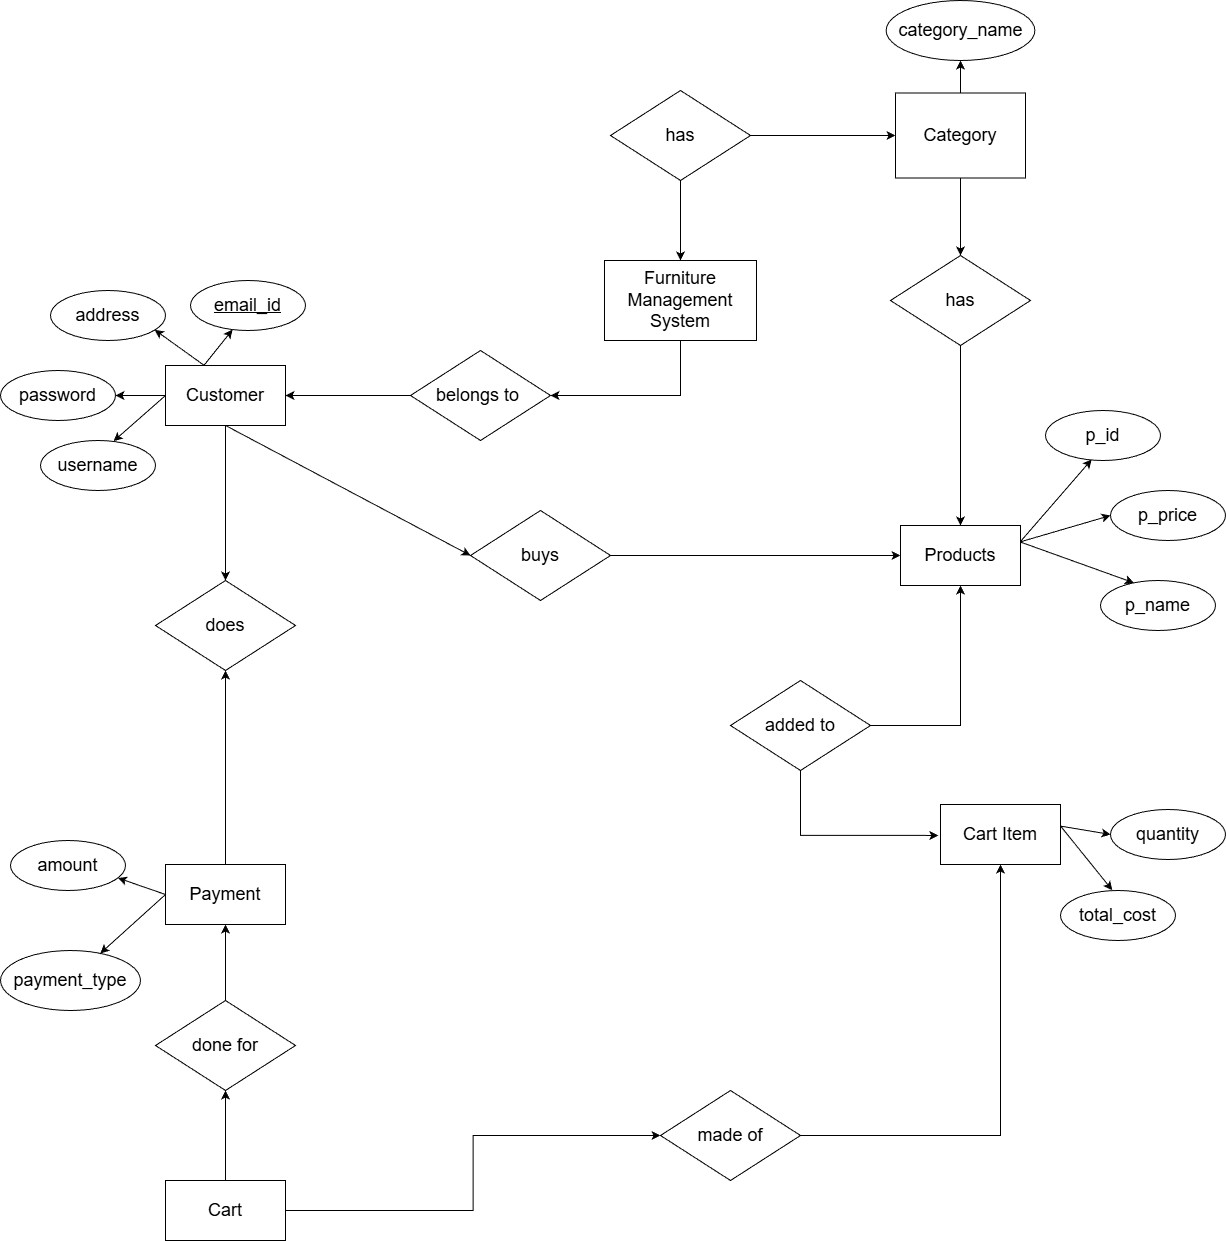

The diagram above was exported from draw.io. Its source (the exported page's mxGraphModel, read from the mxfile embedded in the PNG):
<mxGraphModel dx="3390" dy="2212" grid="1" gridSize="10" guides="1" tooltips="1" connect="1" arrows="1" fold="1" page="1" pageScale="1" pageWidth="827" pageHeight="1169" math="0" shadow="0">
  <root>
    <mxCell id="0" />
    <mxCell id="1" parent="0" />
    <mxCell id="jYO6awMH3kjZIHaxNuH2-31" edge="1" parent="1" source="jYO6awMH3kjZIHaxNuH2-1" style="edgeStyle=orthogonalEdgeStyle;rounded=0;orthogonalLoop=1;jettySize=auto;html=1;entryX=1;entryY=0.5;entryDx=0;entryDy=0;" target="jYO6awMH3kjZIHaxNuH2-12">
      <mxGeometry relative="1" as="geometry" />
    </mxCell>
    <mxCell id="jYO6awMH3kjZIHaxNuH2-58" edge="1" parent="1" source="jYO6awMH3kjZIHaxNuH2-1" style="edgeStyle=orthogonalEdgeStyle;rounded=0;orthogonalLoop=1;jettySize=auto;html=1;" target="jYO6awMH3kjZIHaxNuH2-3">
      <mxGeometry relative="1" as="geometry" />
    </mxCell>
    <mxCell id="jYO6awMH3kjZIHaxNuH2-1" parent="1" style="rounded=0;whiteSpace=wrap;html=1;" value="" vertex="1">
      <mxGeometry height="60" width="120" x="15" y="115" as="geometry" />
    </mxCell>
    <mxCell id="jYO6awMH3kjZIHaxNuH2-2" parent="1" style="ellipse;whiteSpace=wrap;html=1;" value="&lt;font style=&quot;font-size: 18px;&quot;&gt;payment_type&lt;/font&gt;" vertex="1">
      <mxGeometry height="60" width="140" x="-150" y="700" as="geometry" />
    </mxCell>
    <mxCell id="jYO6awMH3kjZIHaxNuH2-3" parent="1" style="rhombus;whiteSpace=wrap;html=1;" value="&lt;font style=&quot;font-size: 18px;&quot;&gt;does&lt;/font&gt;" vertex="1">
      <mxGeometry height="90" width="140" x="5" y="330" as="geometry" />
    </mxCell>
    <mxCell id="jYO6awMH3kjZIHaxNuH2-46" edge="1" parent="1" source="jYO6awMH3kjZIHaxNuH2-4" style="edgeStyle=orthogonalEdgeStyle;rounded=0;orthogonalLoop=1;jettySize=auto;html=1;" target="jYO6awMH3kjZIHaxNuH2-24">
      <mxGeometry relative="1" as="geometry">
        <Array as="points">
          <mxPoint x="530" y="145" />
        </Array>
      </mxGeometry>
    </mxCell>
    <mxCell id="jYO6awMH3kjZIHaxNuH2-4" parent="1" style="rounded=0;whiteSpace=wrap;html=1;" value="&lt;font style=&quot;font-size: 18px;&quot;&gt;Furniture Management System&lt;/font&gt;" vertex="1">
      <mxGeometry height="80" width="152" x="454" y="10" as="geometry" />
    </mxCell>
    <mxCell id="jYO6awMH3kjZIHaxNuH2-49" edge="1" parent="1" source="jYO6awMH3kjZIHaxNuH2-5" style="edgeStyle=orthogonalEdgeStyle;rounded=0;orthogonalLoop=1;jettySize=auto;html=1;" target="jYO6awMH3kjZIHaxNuH2-15" value="">
      <mxGeometry relative="1" as="geometry" />
    </mxCell>
    <mxCell id="jYO6awMH3kjZIHaxNuH2-51" edge="1" parent="1" source="jYO6awMH3kjZIHaxNuH2-5" style="edgeStyle=orthogonalEdgeStyle;rounded=0;orthogonalLoop=1;jettySize=auto;html=1;entryX=0.5;entryY=0;entryDx=0;entryDy=0;" target="jYO6awMH3kjZIHaxNuH2-22">
      <mxGeometry relative="1" as="geometry" />
    </mxCell>
    <mxCell id="jYO6awMH3kjZIHaxNuH2-5" parent="1" style="rounded=0;whiteSpace=wrap;html=1;" value="&lt;font style=&quot;font-size: 18px;&quot;&gt;Category&lt;/font&gt;" vertex="1">
      <mxGeometry height="85" width="130" x="745" y="-157.5" as="geometry" />
    </mxCell>
    <mxCell id="jYO6awMH3kjZIHaxNuH2-6" parent="1" style="rounded=0;whiteSpace=wrap;html=1;" value="&lt;font style=&quot;font-size: 18px;&quot;&gt;Products&lt;/font&gt;" vertex="1">
      <mxGeometry height="60" width="120" x="750" y="275" as="geometry" />
    </mxCell>
    <mxCell id="jYO6awMH3kjZIHaxNuH2-7" parent="1" style="rounded=0;whiteSpace=wrap;html=1;" value="&lt;font style=&quot;font-size: 18px;&quot;&gt;Cart Item&lt;/font&gt;" vertex="1">
      <mxGeometry height="60" width="120" x="790" y="554" as="geometry" />
    </mxCell>
    <mxCell id="jYO6awMH3kjZIHaxNuH2-59" edge="1" parent="1" source="jYO6awMH3kjZIHaxNuH2-8" style="edgeStyle=orthogonalEdgeStyle;rounded=0;orthogonalLoop=1;jettySize=auto;html=1;entryX=0.5;entryY=1;entryDx=0;entryDy=0;" target="jYO6awMH3kjZIHaxNuH2-3">
      <mxGeometry relative="1" as="geometry" />
    </mxCell>
    <mxCell id="jYO6awMH3kjZIHaxNuH2-8" parent="1" style="rounded=0;whiteSpace=wrap;html=1;" value="&lt;font style=&quot;font-size: 18px;&quot;&gt;Payment&lt;/font&gt;" vertex="1">
      <mxGeometry height="60" width="120" x="15" y="614" as="geometry" />
    </mxCell>
    <mxCell id="jYO6awMH3kjZIHaxNuH2-61" edge="1" parent="1" source="jYO6awMH3kjZIHaxNuH2-9" style="edgeStyle=orthogonalEdgeStyle;rounded=0;orthogonalLoop=1;jettySize=auto;html=1;entryX=0.5;entryY=1;entryDx=0;entryDy=0;" target="jYO6awMH3kjZIHaxNuH2-27">
      <mxGeometry relative="1" as="geometry" />
    </mxCell>
    <mxCell id="jYO6awMH3kjZIHaxNuH2-62" edge="1" parent="1" source="jYO6awMH3kjZIHaxNuH2-9" style="edgeStyle=orthogonalEdgeStyle;rounded=0;orthogonalLoop=1;jettySize=auto;html=1;" target="jYO6awMH3kjZIHaxNuH2-26">
      <mxGeometry relative="1" as="geometry" />
    </mxCell>
    <mxCell id="jYO6awMH3kjZIHaxNuH2-9" parent="1" style="rounded=0;whiteSpace=wrap;html=1;" value="&lt;font style=&quot;font-size: 18px;&quot;&gt;Cart&lt;/font&gt;" vertex="1">
      <mxGeometry height="60" width="120" x="15" y="930" as="geometry" />
    </mxCell>
    <mxCell id="jYO6awMH3kjZIHaxNuH2-10" parent="1" style="ellipse;whiteSpace=wrap;html=1;" value="&lt;font style=&quot;font-size: 18px;&quot;&gt;amount&lt;/font&gt;" vertex="1">
      <mxGeometry height="50" width="115" x="-140" y="590" as="geometry" />
    </mxCell>
    <mxCell id="jYO6awMH3kjZIHaxNuH2-11" parent="1" style="ellipse;whiteSpace=wrap;html=1;" value="&lt;font style=&quot;font-size: 18px;&quot;&gt;username&lt;/font&gt;" vertex="1">
      <mxGeometry height="50" width="115" x="-110" y="190" as="geometry" />
    </mxCell>
    <mxCell id="jYO6awMH3kjZIHaxNuH2-12" parent="1" style="ellipse;whiteSpace=wrap;html=1;" value="&lt;font style=&quot;font-size: 18px;&quot;&gt;password&lt;/font&gt;" vertex="1">
      <mxGeometry height="50" width="115" x="-150" y="120" as="geometry" />
    </mxCell>
    <mxCell id="jYO6awMH3kjZIHaxNuH2-13" parent="1" style="ellipse;whiteSpace=wrap;html=1;" value="&lt;font style=&quot;font-size: 18px;&quot;&gt;address&lt;/font&gt;" vertex="1">
      <mxGeometry height="50" width="115" x="-100" y="40" as="geometry" />
    </mxCell>
    <mxCell id="jYO6awMH3kjZIHaxNuH2-14" parent="1" style="ellipse;whiteSpace=wrap;html=1;" value="&lt;u&gt;&lt;font style=&quot;font-size: 18px;&quot;&gt;email_id&lt;/font&gt;&lt;/u&gt;" vertex="1">
      <mxGeometry height="50" width="115" x="40" y="30" as="geometry" />
    </mxCell>
    <mxCell id="jYO6awMH3kjZIHaxNuH2-15" parent="1" style="ellipse;whiteSpace=wrap;html=1;" value="&lt;font style=&quot;font-size: 18px;&quot;&gt;category_name&lt;/font&gt;" vertex="1">
      <mxGeometry height="60" width="148.75" x="735.63" y="-250" as="geometry" />
    </mxCell>
    <mxCell id="jYO6awMH3kjZIHaxNuH2-16" parent="1" style="ellipse;whiteSpace=wrap;html=1;" value="&lt;font style=&quot;font-size: 18px;&quot;&gt;p_name&lt;/font&gt;" vertex="1">
      <mxGeometry height="50" width="115" x="950" y="330" as="geometry" />
    </mxCell>
    <mxCell id="jYO6awMH3kjZIHaxNuH2-17" parent="1" style="ellipse;whiteSpace=wrap;html=1;" value="&lt;font style=&quot;font-size: 18px;&quot;&gt;total_cost&lt;/font&gt;" vertex="1">
      <mxGeometry height="50" width="115" x="910" y="640" as="geometry" />
    </mxCell>
    <mxCell id="jYO6awMH3kjZIHaxNuH2-18" parent="1" style="ellipse;whiteSpace=wrap;html=1;" value="&lt;font style=&quot;font-size: 18px;&quot;&gt;p_id&lt;/font&gt;" vertex="1">
      <mxGeometry height="50" width="115" x="895" y="160" as="geometry" />
    </mxCell>
    <mxCell id="jYO6awMH3kjZIHaxNuH2-19" parent="1" style="ellipse;whiteSpace=wrap;html=1;" value="&lt;font style=&quot;font-size: 18px;&quot;&gt;quantity&lt;/font&gt;" vertex="1">
      <mxGeometry height="50" width="115" x="960" y="559" as="geometry" />
    </mxCell>
    <mxCell id="jYO6awMH3kjZIHaxNuH2-20" parent="1" style="ellipse;whiteSpace=wrap;html=1;" value="&lt;font style=&quot;font-size: 18px;&quot;&gt;p_price&lt;/font&gt;" vertex="1">
      <mxGeometry height="50" width="115" x="960" y="240" as="geometry" />
    </mxCell>
    <mxCell id="jYO6awMH3kjZIHaxNuH2-74" edge="1" parent="1" source="jYO6awMH3kjZIHaxNuH2-21" style="edgeStyle=orthogonalEdgeStyle;rounded=0;orthogonalLoop=1;jettySize=auto;html=1;entryX=0;entryY=0.5;entryDx=0;entryDy=0;" target="jYO6awMH3kjZIHaxNuH2-6">
      <mxGeometry relative="1" as="geometry">
        <mxPoint x="750" y="340" as="targetPoint" />
      </mxGeometry>
    </mxCell>
    <mxCell id="jYO6awMH3kjZIHaxNuH2-21" parent="1" style="rhombus;whiteSpace=wrap;html=1;" value="&lt;font style=&quot;font-size: 18px;&quot;&gt;buys&lt;/font&gt;" vertex="1">
      <mxGeometry height="90" width="140" x="320" y="260" as="geometry" />
    </mxCell>
    <mxCell id="jYO6awMH3kjZIHaxNuH2-54" edge="1" parent="1" source="jYO6awMH3kjZIHaxNuH2-22" style="edgeStyle=orthogonalEdgeStyle;rounded=0;orthogonalLoop=1;jettySize=auto;html=1;entryX=0.5;entryY=0;entryDx=0;entryDy=0;" target="jYO6awMH3kjZIHaxNuH2-6">
      <mxGeometry relative="1" as="geometry" />
    </mxCell>
    <mxCell id="jYO6awMH3kjZIHaxNuH2-22" parent="1" style="rhombus;whiteSpace=wrap;html=1;" value="&lt;font style=&quot;font-size: 18px;&quot;&gt;has&lt;/font&gt;" vertex="1">
      <mxGeometry height="90" width="140" x="740" y="5" as="geometry" />
    </mxCell>
    <mxCell id="jYO6awMH3kjZIHaxNuH2-47" edge="1" parent="1" source="jYO6awMH3kjZIHaxNuH2-23" style="edgeStyle=orthogonalEdgeStyle;rounded=0;orthogonalLoop=1;jettySize=auto;html=1;entryX=0.5;entryY=0;entryDx=0;entryDy=0;" target="jYO6awMH3kjZIHaxNuH2-4">
      <mxGeometry relative="1" as="geometry" />
    </mxCell>
    <mxCell id="jYO6awMH3kjZIHaxNuH2-48" edge="1" parent="1" source="jYO6awMH3kjZIHaxNuH2-23" style="edgeStyle=orthogonalEdgeStyle;rounded=0;orthogonalLoop=1;jettySize=auto;html=1;entryX=0;entryY=0.5;entryDx=0;entryDy=0;" target="jYO6awMH3kjZIHaxNuH2-5">
      <mxGeometry relative="1" as="geometry" />
    </mxCell>
    <mxCell id="jYO6awMH3kjZIHaxNuH2-23" parent="1" style="rhombus;whiteSpace=wrap;html=1;" value="&lt;font style=&quot;font-size: 18px;&quot;&gt;has&lt;/font&gt;" vertex="1">
      <mxGeometry height="90" width="140" x="460" y="-160" as="geometry" />
    </mxCell>
    <mxCell id="jYO6awMH3kjZIHaxNuH2-45" edge="1" parent="1" source="jYO6awMH3kjZIHaxNuH2-24" style="edgeStyle=orthogonalEdgeStyle;rounded=0;orthogonalLoop=1;jettySize=auto;html=1;" target="jYO6awMH3kjZIHaxNuH2-1">
      <mxGeometry relative="1" as="geometry" />
    </mxCell>
    <mxCell id="jYO6awMH3kjZIHaxNuH2-24" parent="1" style="rhombus;whiteSpace=wrap;html=1;" value="&lt;font style=&quot;font-size: 18px;&quot;&gt;belongs to&amp;nbsp;&lt;/font&gt;" vertex="1">
      <mxGeometry height="90" width="140" x="260" y="100" as="geometry" />
    </mxCell>
    <mxCell id="jYO6awMH3kjZIHaxNuH2-64" edge="1" parent="1" style="edgeStyle=orthogonalEdgeStyle;rounded=0;orthogonalLoop=1;jettySize=auto;html=1;entryX=-0.018;entryY=0.549;entryDx=0;entryDy=0;entryPerimeter=0;">
      <mxGeometry relative="1" as="geometry">
        <Array as="points">
          <mxPoint x="650" y="585" />
        </Array>
        <mxPoint x="649.9999999999991" y="519.0000000000002" as="sourcePoint" />
        <mxPoint x="787.8399999999999" y="584.9399999999998" as="targetPoint" />
      </mxGeometry>
    </mxCell>
    <mxCell id="jYO6awMH3kjZIHaxNuH2-65" edge="1" parent="1" source="jYO6awMH3kjZIHaxNuH2-25" style="edgeStyle=orthogonalEdgeStyle;rounded=0;orthogonalLoop=1;jettySize=auto;html=1;entryX=0.5;entryY=1;entryDx=0;entryDy=0;" target="jYO6awMH3kjZIHaxNuH2-6">
      <mxGeometry relative="1" as="geometry" />
    </mxCell>
    <mxCell id="jYO6awMH3kjZIHaxNuH2-25" parent="1" style="rhombus;whiteSpace=wrap;html=1;" value="&lt;font style=&quot;font-size: 18px;&quot;&gt;added to&lt;/font&gt;" vertex="1">
      <mxGeometry height="90" width="140" x="580" y="430" as="geometry" />
    </mxCell>
    <mxCell id="jYO6awMH3kjZIHaxNuH2-63" edge="1" parent="1" source="jYO6awMH3kjZIHaxNuH2-26" style="edgeStyle=orthogonalEdgeStyle;rounded=0;orthogonalLoop=1;jettySize=auto;html=1;entryX=0.5;entryY=1;entryDx=0;entryDy=0;" target="jYO6awMH3kjZIHaxNuH2-7">
      <mxGeometry relative="1" as="geometry" />
    </mxCell>
    <mxCell id="jYO6awMH3kjZIHaxNuH2-26" parent="1" style="rhombus;whiteSpace=wrap;html=1;" value="&lt;font style=&quot;font-size: 18px;&quot;&gt;made of&lt;/font&gt;" vertex="1">
      <mxGeometry height="90" width="140" x="510" y="840" as="geometry" />
    </mxCell>
    <mxCell id="jYO6awMH3kjZIHaxNuH2-60" edge="1" parent="1" source="jYO6awMH3kjZIHaxNuH2-27" style="edgeStyle=orthogonalEdgeStyle;rounded=0;orthogonalLoop=1;jettySize=auto;html=1;entryX=0.5;entryY=1;entryDx=0;entryDy=0;" target="jYO6awMH3kjZIHaxNuH2-8">
      <mxGeometry relative="1" as="geometry" />
    </mxCell>
    <mxCell id="jYO6awMH3kjZIHaxNuH2-27" parent="1" style="rhombus;whiteSpace=wrap;html=1;" value="&lt;font style=&quot;font-size: 18px;&quot;&gt;done for&lt;/font&gt;" vertex="1">
      <mxGeometry height="90" width="140" x="5" y="750" as="geometry" />
    </mxCell>
    <mxCell id="jYO6awMH3kjZIHaxNuH2-40" edge="1" parent="1" source="jYO6awMH3kjZIHaxNuH2-1" style="endArrow=classic;html=1;rounded=0;exitX=0;exitY=0.5;exitDx=0;exitDy=0;entryX=0.636;entryY=0.012;entryDx=0;entryDy=0;entryPerimeter=0;" target="jYO6awMH3kjZIHaxNuH2-11" value="">
      <mxGeometry height="50" relative="1" width="50" as="geometry">
        <mxPoint x="10" y="150" as="sourcePoint" />
        <mxPoint x="-35" y="190" as="targetPoint" />
      </mxGeometry>
    </mxCell>
    <mxCell id="jYO6awMH3kjZIHaxNuH2-42" edge="1" parent="1" source="jYO6awMH3kjZIHaxNuH2-1" style="endArrow=classic;html=1;rounded=0;exitX=0.321;exitY=-0.004;exitDx=0;exitDy=0;exitPerimeter=0;entryX=0.906;entryY=0.788;entryDx=0;entryDy=0;entryPerimeter=0;" target="jYO6awMH3kjZIHaxNuH2-13" value="">
      <mxGeometry height="50" relative="1" width="50" as="geometry">
        <mxPoint x="55" y="100" as="sourcePoint" />
        <mxPoint x="5" y="80" as="targetPoint" />
      </mxGeometry>
    </mxCell>
    <mxCell id="jYO6awMH3kjZIHaxNuH2-44" edge="1" parent="1" source="jYO6awMH3kjZIHaxNuH2-1" style="endArrow=classic;html=1;rounded=0;exitX=0.323;exitY=-0.009;exitDx=0;exitDy=0;exitPerimeter=0;entryX=0.365;entryY=0.985;entryDx=0;entryDy=0;entryPerimeter=0;" target="jYO6awMH3kjZIHaxNuH2-14" value="">
      <mxGeometry height="50" relative="1" width="50" as="geometry">
        <mxPoint x="50" y="115" as="sourcePoint" />
        <mxPoint x="100" y="65" as="targetPoint" />
      </mxGeometry>
    </mxCell>
    <mxCell id="jYO6awMH3kjZIHaxNuH2-66" edge="1" parent="1" style="endArrow=classic;html=1;rounded=0;entryX=0.401;entryY=0.981;entryDx=0;entryDy=0;entryPerimeter=0;" target="jYO6awMH3kjZIHaxNuH2-18" value="">
      <mxGeometry height="50" relative="1" width="50" as="geometry">
        <mxPoint x="870" y="291" as="sourcePoint" />
        <mxPoint x="940" y="210" as="targetPoint" />
      </mxGeometry>
    </mxCell>
    <mxCell id="jYO6awMH3kjZIHaxNuH2-67" edge="1" parent="1" source="jYO6awMH3kjZIHaxNuH2-6" style="endArrow=classic;html=1;rounded=0;entryX=0;entryY=0.5;entryDx=0;entryDy=0;exitX=1.003;exitY=0.27;exitDx=0;exitDy=0;exitPerimeter=0;" target="jYO6awMH3kjZIHaxNuH2-20" value="">
      <mxGeometry height="50" relative="1" width="50" as="geometry">
        <mxPoint x="940" y="311" as="sourcePoint" />
        <mxPoint x="991" y="260" as="targetPoint" />
      </mxGeometry>
    </mxCell>
    <mxCell id="jYO6awMH3kjZIHaxNuH2-68" edge="1" parent="1" source="jYO6awMH3kjZIHaxNuH2-6" style="endArrow=classic;html=1;rounded=0;entryX=0.291;entryY=0.047;entryDx=0;entryDy=0;entryPerimeter=0;exitX=1.001;exitY=0.277;exitDx=0;exitDy=0;exitPerimeter=0;" target="jYO6awMH3kjZIHaxNuH2-16" value="">
      <mxGeometry height="50" relative="1" width="50" as="geometry">
        <mxPoint x="940" y="361" as="sourcePoint" />
        <mxPoint x="991" y="310" as="targetPoint" />
      </mxGeometry>
    </mxCell>
    <mxCell id="jYO6awMH3kjZIHaxNuH2-69" edge="1" parent="1" source="jYO6awMH3kjZIHaxNuH2-7" style="endArrow=classic;html=1;rounded=0;exitX=1.001;exitY=0.36;exitDx=0;exitDy=0;exitPerimeter=0;entryX=0;entryY=0.5;entryDx=0;entryDy=0;" target="jYO6awMH3kjZIHaxNuH2-19" value="">
      <mxGeometry height="50" relative="1" width="50" as="geometry">
        <mxPoint x="1010" y="710" as="sourcePoint" />
        <mxPoint x="1060" y="660" as="targetPoint" />
      </mxGeometry>
    </mxCell>
    <mxCell id="jYO6awMH3kjZIHaxNuH2-70" edge="1" parent="1" source="jYO6awMH3kjZIHaxNuH2-7" style="endArrow=classic;html=1;rounded=0;entryX=0.45;entryY=-0.007;entryDx=0;entryDy=0;entryPerimeter=0;exitX=1.003;exitY=0.366;exitDx=0;exitDy=0;exitPerimeter=0;" target="jYO6awMH3kjZIHaxNuH2-17" value="">
      <mxGeometry height="50" relative="1" width="50" as="geometry">
        <mxPoint x="910" y="580" as="sourcePoint" />
        <mxPoint x="981" y="590" as="targetPoint" />
      </mxGeometry>
    </mxCell>
    <mxCell id="jYO6awMH3kjZIHaxNuH2-71" edge="1" parent="1" source="jYO6awMH3kjZIHaxNuH2-8" style="endArrow=classic;html=1;rounded=0;exitX=0;exitY=0.5;exitDx=0;exitDy=0;entryX=0.935;entryY=0.751;entryDx=0;entryDy=0;entryPerimeter=0;" target="jYO6awMH3kjZIHaxNuH2-10" value="">
      <mxGeometry height="50" relative="1" width="50" as="geometry">
        <mxPoint x="-20" y="690" as="sourcePoint" />
        <mxPoint x="30" y="640" as="targetPoint" />
      </mxGeometry>
    </mxCell>
    <mxCell id="jYO6awMH3kjZIHaxNuH2-72" edge="1" parent="1" source="jYO6awMH3kjZIHaxNuH2-8" style="endArrow=classic;html=1;rounded=0;exitX=0;exitY=0.5;exitDx=0;exitDy=0;" target="jYO6awMH3kjZIHaxNuH2-2" value="">
      <mxGeometry height="50" relative="1" width="50" as="geometry">
        <mxPoint x="60" y="660" as="sourcePoint" />
        <mxPoint x="20" y="670" as="targetPoint" />
      </mxGeometry>
    </mxCell>
    <mxCell id="jYO6awMH3kjZIHaxNuH2-73" edge="1" parent="1" source="jYO6awMH3kjZIHaxNuH2-1" style="endArrow=classic;html=1;rounded=0;exitX=0.5;exitY=1;exitDx=0;exitDy=0;entryX=0;entryY=0.5;entryDx=0;entryDy=0;" target="jYO6awMH3kjZIHaxNuH2-21" value="">
      <mxGeometry height="50" relative="1" width="50" as="geometry">
        <mxPoint x="400" y="290" as="sourcePoint" />
        <mxPoint x="450" y="240" as="targetPoint" />
      </mxGeometry>
    </mxCell>
    <mxCell id="jYO6awMH3kjZIHaxNuH2-75" parent="1" style="text;html=1;whiteSpace=wrap;strokeColor=none;fillColor=none;align=center;verticalAlign=middle;rounded=0;" value="&lt;font style=&quot;font-size: 18px;&quot;&gt;Customer&lt;/font&gt;" vertex="1">
      <mxGeometry height="30" width="90" x="30" y="130" as="geometry" />
    </mxCell>
  </root>
</mxGraphModel>